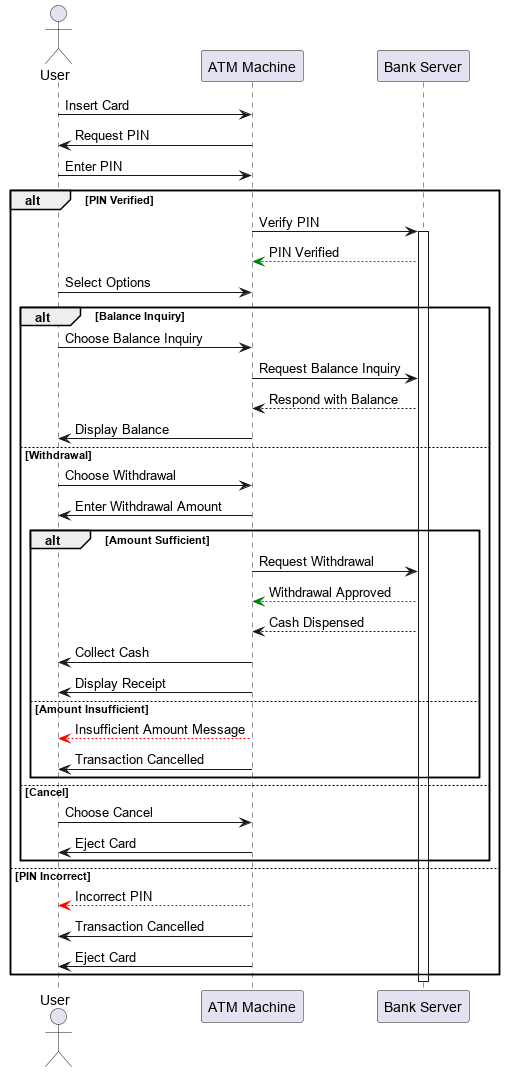

The diagram above was rendered by PlantUML. Its source (embedded in the PNG):
@startuml seq

actor User
participant "ATM Machine" as ATM
participant "Bank Server" as Server

User -> ATM: Insert Card
User <- ATM: Request PIN
User -> ATM: Enter PIN

alt PIN Verified
    ATM -> Server: Verify PIN
    activate Server
    Server --[#green]> ATM: PIN Verified
    
    User -> ATM: Select Options

    alt Balance Inquiry
        User -> ATM: Choose Balance Inquiry
        ATM -> Server: Request Balance Inquiry
        Server --> ATM: Respond with Balance
        ATM -> User: Display Balance
    else Withdrawal
        User -> ATM: Choose Withdrawal
        ATM -> User: Enter Withdrawal Amount

        alt Amount Sufficient
            ATM -> Server: Request Withdrawal
            Server --[#green]> ATM: Withdrawal Approved
            Server --> ATM: Cash Dispensed
            ATM -> User: Collect Cash
            ATM -> User: Display Receipt
        else Amount Insufficient
            ATM  --[#red]> User: Insufficient Amount Message
            ATM -> User: Transaction Cancelled
        end
    else Cancel
        User -> ATM: Choose Cancel
        ATM -> User: Eject Card
    end

else PIN Incorrect
    ATM  --[#red]> User: Incorrect PIN 
    ATM -> User: Transaction Cancelled
    ATM -> User: Eject Card
end

deactivate Server
deactivate ATM
deactivate User

@enduml